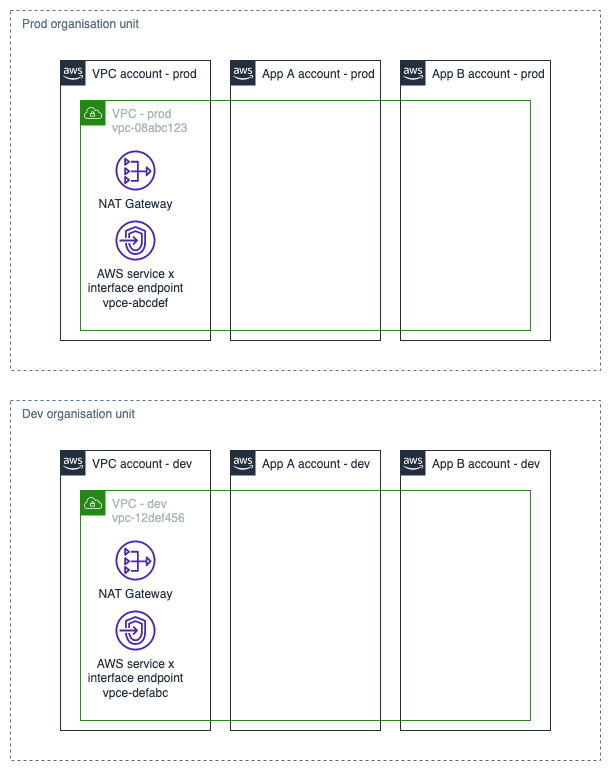

The diagram above was exported from draw.io. Its source (the exported page's mxGraphModel, read from the mxfile embedded in the PNG):
<mxGraphModel dx="890" dy="958" grid="1" gridSize="10" guides="1" tooltips="1" connect="1" arrows="1" fold="1" page="1" pageScale="1" pageWidth="827" pageHeight="1169" math="0" shadow="0">
  <root>
    <mxCell id="0" />
    <mxCell id="1" parent="0" />
    <mxCell id="z8JD5S-O5uVNK_kTqmRK-21" value="" style="group" vertex="1" connectable="0" parent="1">
      <mxGeometry x="70" y="90" width="590" height="360" as="geometry" />
    </mxCell>
    <mxCell id="z8JD5S-O5uVNK_kTqmRK-7" value="   Prod organisation unit" style="fillColor=none;strokeColor=#5A6C86;dashed=1;verticalAlign=top;fontStyle=0;fontColor=#5A6C86;align=left;" vertex="1" parent="z8JD5S-O5uVNK_kTqmRK-21">
      <mxGeometry width="590" height="360" as="geometry" />
    </mxCell>
    <mxCell id="z8JD5S-O5uVNK_kTqmRK-1" value="VPC account - prod" style="points=[[0,0],[0.25,0],[0.5,0],[0.75,0],[1,0],[1,0.25],[1,0.5],[1,0.75],[1,1],[0.75,1],[0.5,1],[0.25,1],[0,1],[0,0.75],[0,0.5],[0,0.25]];outlineConnect=0;gradientColor=none;html=1;whiteSpace=wrap;fontSize=12;fontStyle=0;shape=mxgraph.aws4.group;grIcon=mxgraph.aws4.group_aws_cloud_alt;strokeColor=#232F3E;fillColor=none;verticalAlign=top;align=left;spacingLeft=30;fontColor=#232F3E;dashed=0;" vertex="1" parent="z8JD5S-O5uVNK_kTqmRK-21">
      <mxGeometry x="50" y="50" width="150" height="280" as="geometry" />
    </mxCell>
    <mxCell id="z8JD5S-O5uVNK_kTqmRK-6" value="VPC - prod&lt;br&gt;vpc-08abc123" style="points=[[0,0],[0.25,0],[0.5,0],[0.75,0],[1,0],[1,0.25],[1,0.5],[1,0.75],[1,1],[0.75,1],[0.5,1],[0.25,1],[0,1],[0,0.75],[0,0.5],[0,0.25]];outlineConnect=0;gradientColor=none;html=1;whiteSpace=wrap;fontSize=12;fontStyle=0;shape=mxgraph.aws4.group;grIcon=mxgraph.aws4.group_vpc;strokeColor=#248814;fillColor=none;verticalAlign=top;align=left;spacingLeft=30;fontColor=#AAB7B8;dashed=0;" vertex="1" parent="z8JD5S-O5uVNK_kTqmRK-21">
      <mxGeometry x="70" y="90" width="450" height="230" as="geometry" />
    </mxCell>
    <mxCell id="z8JD5S-O5uVNK_kTqmRK-19" value="AWS service x&lt;br&gt;interface endpoint&lt;br&gt;vpce-abcdef" style="sketch=0;outlineConnect=0;fontColor=#232F3E;gradientColor=none;fillColor=#4D27AA;strokeColor=none;dashed=0;verticalLabelPosition=bottom;verticalAlign=top;align=center;html=1;fontSize=12;fontStyle=0;aspect=fixed;pointerEvents=1;shape=mxgraph.aws4.endpoints;" vertex="1" parent="z8JD5S-O5uVNK_kTqmRK-21">
      <mxGeometry x="105" y="210" width="40" height="40" as="geometry" />
    </mxCell>
    <mxCell id="z8JD5S-O5uVNK_kTqmRK-20" value="NAT Gateway" style="sketch=0;outlineConnect=0;fontColor=#232F3E;gradientColor=none;fillColor=#4D27AA;strokeColor=none;dashed=0;verticalLabelPosition=bottom;verticalAlign=top;align=center;html=1;fontSize=12;fontStyle=0;aspect=fixed;pointerEvents=1;shape=mxgraph.aws4.nat_gateway;" vertex="1" parent="z8JD5S-O5uVNK_kTqmRK-21">
      <mxGeometry x="105" y="140" width="40" height="40" as="geometry" />
    </mxCell>
    <mxCell id="z8JD5S-O5uVNK_kTqmRK-4" value="App A account - prod" style="points=[[0,0],[0.25,0],[0.5,0],[0.75,0],[1,0],[1,0.25],[1,0.5],[1,0.75],[1,1],[0.75,1],[0.5,1],[0.25,1],[0,1],[0,0.75],[0,0.5],[0,0.25]];outlineConnect=0;gradientColor=none;html=1;whiteSpace=wrap;fontSize=12;fontStyle=0;shape=mxgraph.aws4.group;grIcon=mxgraph.aws4.group_aws_cloud_alt;strokeColor=#232F3E;fillColor=none;verticalAlign=top;align=left;spacingLeft=30;fontColor=#232F3E;dashed=0;" vertex="1" parent="z8JD5S-O5uVNK_kTqmRK-21">
      <mxGeometry x="220" y="50" width="150" height="280" as="geometry" />
    </mxCell>
    <mxCell id="z8JD5S-O5uVNK_kTqmRK-5" value="App B account - prod" style="points=[[0,0],[0.25,0],[0.5,0],[0.75,0],[1,0],[1,0.25],[1,0.5],[1,0.75],[1,1],[0.75,1],[0.5,1],[0.25,1],[0,1],[0,0.75],[0,0.5],[0,0.25]];outlineConnect=0;gradientColor=none;html=1;whiteSpace=wrap;fontSize=12;fontStyle=0;shape=mxgraph.aws4.group;grIcon=mxgraph.aws4.group_aws_cloud_alt;strokeColor=#232F3E;fillColor=none;verticalAlign=top;align=left;spacingLeft=30;fontColor=#232F3E;dashed=0;" vertex="1" parent="z8JD5S-O5uVNK_kTqmRK-21">
      <mxGeometry x="390" y="50" width="150" height="280" as="geometry" />
    </mxCell>
    <mxCell id="z8JD5S-O5uVNK_kTqmRK-24" value="" style="group" vertex="1" connectable="0" parent="1">
      <mxGeometry x="70" y="480" width="590" height="360" as="geometry" />
    </mxCell>
    <mxCell id="z8JD5S-O5uVNK_kTqmRK-25" value="   Dev organisation unit" style="fillColor=none;strokeColor=#5A6C86;dashed=1;verticalAlign=top;fontStyle=0;fontColor=#5A6C86;align=left;" vertex="1" parent="z8JD5S-O5uVNK_kTqmRK-24">
      <mxGeometry width="590" height="360" as="geometry" />
    </mxCell>
    <mxCell id="z8JD5S-O5uVNK_kTqmRK-26" value="VPC account - dev" style="points=[[0,0],[0.25,0],[0.5,0],[0.75,0],[1,0],[1,0.25],[1,0.5],[1,0.75],[1,1],[0.75,1],[0.5,1],[0.25,1],[0,1],[0,0.75],[0,0.5],[0,0.25]];outlineConnect=0;gradientColor=none;html=1;whiteSpace=wrap;fontSize=12;fontStyle=0;shape=mxgraph.aws4.group;grIcon=mxgraph.aws4.group_aws_cloud_alt;strokeColor=#232F3E;fillColor=none;verticalAlign=top;align=left;spacingLeft=30;fontColor=#232F3E;dashed=0;" vertex="1" parent="z8JD5S-O5uVNK_kTqmRK-24">
      <mxGeometry x="50" y="50" width="150" height="280" as="geometry" />
    </mxCell>
    <mxCell id="z8JD5S-O5uVNK_kTqmRK-27" value="VPC - dev&lt;br&gt;vpc-12def456" style="points=[[0,0],[0.25,0],[0.5,0],[0.75,0],[1,0],[1,0.25],[1,0.5],[1,0.75],[1,1],[0.75,1],[0.5,1],[0.25,1],[0,1],[0,0.75],[0,0.5],[0,0.25]];outlineConnect=0;gradientColor=none;html=1;whiteSpace=wrap;fontSize=12;fontStyle=0;shape=mxgraph.aws4.group;grIcon=mxgraph.aws4.group_vpc;strokeColor=#248814;fillColor=none;verticalAlign=top;align=left;spacingLeft=30;fontColor=#AAB7B8;dashed=0;" vertex="1" parent="z8JD5S-O5uVNK_kTqmRK-24">
      <mxGeometry x="70" y="90" width="450" height="230" as="geometry" />
    </mxCell>
    <mxCell id="z8JD5S-O5uVNK_kTqmRK-28" value="AWS service x&lt;br&gt;interface endpoint&lt;br&gt;vpce-defabc" style="sketch=0;outlineConnect=0;fontColor=#232F3E;gradientColor=none;fillColor=#4D27AA;strokeColor=none;dashed=0;verticalLabelPosition=bottom;verticalAlign=top;align=center;html=1;fontSize=12;fontStyle=0;aspect=fixed;pointerEvents=1;shape=mxgraph.aws4.endpoints;" vertex="1" parent="z8JD5S-O5uVNK_kTqmRK-24">
      <mxGeometry x="105" y="210" width="40" height="40" as="geometry" />
    </mxCell>
    <mxCell id="z8JD5S-O5uVNK_kTqmRK-29" value="NAT Gateway" style="sketch=0;outlineConnect=0;fontColor=#232F3E;gradientColor=none;fillColor=#4D27AA;strokeColor=none;dashed=0;verticalLabelPosition=bottom;verticalAlign=top;align=center;html=1;fontSize=12;fontStyle=0;aspect=fixed;pointerEvents=1;shape=mxgraph.aws4.nat_gateway;" vertex="1" parent="z8JD5S-O5uVNK_kTqmRK-24">
      <mxGeometry x="105" y="140" width="40" height="40" as="geometry" />
    </mxCell>
    <mxCell id="z8JD5S-O5uVNK_kTqmRK-30" value="App A account - dev" style="points=[[0,0],[0.25,0],[0.5,0],[0.75,0],[1,0],[1,0.25],[1,0.5],[1,0.75],[1,1],[0.75,1],[0.5,1],[0.25,1],[0,1],[0,0.75],[0,0.5],[0,0.25]];outlineConnect=0;gradientColor=none;html=1;whiteSpace=wrap;fontSize=12;fontStyle=0;shape=mxgraph.aws4.group;grIcon=mxgraph.aws4.group_aws_cloud_alt;strokeColor=#232F3E;fillColor=none;verticalAlign=top;align=left;spacingLeft=30;fontColor=#232F3E;dashed=0;" vertex="1" parent="z8JD5S-O5uVNK_kTqmRK-24">
      <mxGeometry x="220" y="50" width="150" height="280" as="geometry" />
    </mxCell>
    <mxCell id="z8JD5S-O5uVNK_kTqmRK-31" value="App B account - dev" style="points=[[0,0],[0.25,0],[0.5,0],[0.75,0],[1,0],[1,0.25],[1,0.5],[1,0.75],[1,1],[0.75,1],[0.5,1],[0.25,1],[0,1],[0,0.75],[0,0.5],[0,0.25]];outlineConnect=0;gradientColor=none;html=1;whiteSpace=wrap;fontSize=12;fontStyle=0;shape=mxgraph.aws4.group;grIcon=mxgraph.aws4.group_aws_cloud_alt;strokeColor=#232F3E;fillColor=none;verticalAlign=top;align=left;spacingLeft=30;fontColor=#232F3E;dashed=0;" vertex="1" parent="z8JD5S-O5uVNK_kTqmRK-24">
      <mxGeometry x="390" y="50" width="150" height="280" as="geometry" />
    </mxCell>
  </root>
</mxGraphModel>